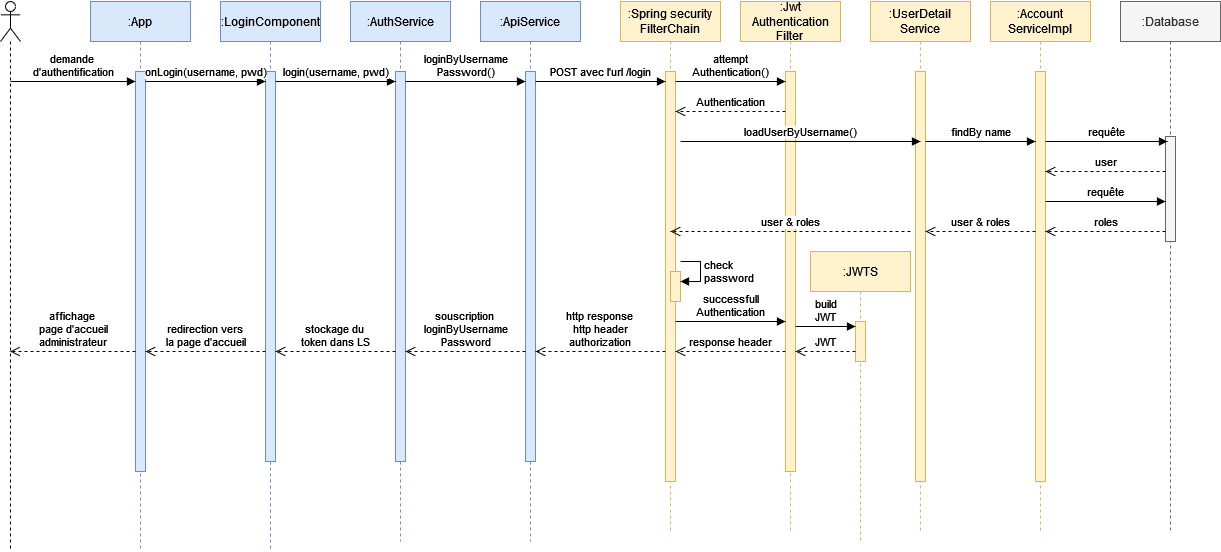

The diagram above was exported from draw.io. Its source (the exported page's mxGraphModel, read from the mxfile embedded in the PNG):
<mxGraphModel dx="995" dy="627" grid="1" gridSize="10" guides="1" tooltips="1" connect="1" arrows="1" fold="1" page="1" pageScale="1" pageWidth="1169" pageHeight="1654" math="0" shadow="0">
  <root>
    <mxCell id="0" />
    <mxCell id="1" parent="0" />
    <mxCell id="bCjYjNSTcz8OYRJGy2BR-1" value="" style="shape=umlLifeline;perimeter=lifelinePerimeter;whiteSpace=wrap;html=1;container=1;dropTarget=0;collapsible=0;recursiveResize=0;outlineConnect=0;portConstraint=eastwest;newEdgeStyle={&quot;curved&quot;:0,&quot;rounded&quot;:0};participant=umlActor;" vertex="1" parent="1">
      <mxGeometry x="30" y="40" width="20" height="550" as="geometry" />
    </mxCell>
    <mxCell id="bCjYjNSTcz8OYRJGy2BR-2" value=":App" style="shape=umlLifeline;perimeter=lifelinePerimeter;whiteSpace=wrap;html=1;container=1;dropTarget=0;collapsible=0;recursiveResize=0;outlineConnect=0;portConstraint=eastwest;newEdgeStyle={&quot;curved&quot;:0,&quot;rounded&quot;:0};fillColor=#dae8fc;strokeColor=#6c8ebf;" vertex="1" parent="1">
      <mxGeometry x="120" y="40" width="100" height="550" as="geometry" />
    </mxCell>
    <mxCell id="bCjYjNSTcz8OYRJGy2BR-13" value="" style="html=1;points=[[0,0,0,0,5],[0,1,0,0,-5],[1,0,0,0,5],[1,1,0,0,-5]];perimeter=orthogonalPerimeter;outlineConnect=0;targetShapes=umlLifeline;portConstraint=eastwest;newEdgeStyle={&quot;curved&quot;:0,&quot;rounded&quot;:0};fillColor=#dae8fc;strokeColor=#6c8ebf;" vertex="1" parent="bCjYjNSTcz8OYRJGy2BR-2">
      <mxGeometry x="45" y="70" width="10" height="400" as="geometry" />
    </mxCell>
    <mxCell id="bCjYjNSTcz8OYRJGy2BR-3" value=":LoginComponent" style="shape=umlLifeline;perimeter=lifelinePerimeter;whiteSpace=wrap;html=1;container=1;dropTarget=0;collapsible=0;recursiveResize=0;outlineConnect=0;portConstraint=eastwest;newEdgeStyle={&quot;curved&quot;:0,&quot;rounded&quot;:0};fillColor=#dae8fc;strokeColor=#6c8ebf;" vertex="1" parent="1">
      <mxGeometry x="250" y="40" width="100" height="550" as="geometry" />
    </mxCell>
    <mxCell id="bCjYjNSTcz8OYRJGy2BR-17" value="" style="html=1;points=[[0,0,0,0,5],[0,1,0,0,-5],[1,0,0,0,5],[1,1,0,0,-5]];perimeter=orthogonalPerimeter;outlineConnect=0;targetShapes=umlLifeline;portConstraint=eastwest;newEdgeStyle={&quot;curved&quot;:0,&quot;rounded&quot;:0};fillColor=#dae8fc;strokeColor=#6c8ebf;" vertex="1" parent="bCjYjNSTcz8OYRJGy2BR-3">
      <mxGeometry x="45" y="70" width="10" height="390" as="geometry" />
    </mxCell>
    <mxCell id="bCjYjNSTcz8OYRJGy2BR-4" value=":AuthService" style="shape=umlLifeline;perimeter=lifelinePerimeter;whiteSpace=wrap;html=1;container=1;dropTarget=0;collapsible=0;recursiveResize=0;outlineConnect=0;portConstraint=eastwest;newEdgeStyle={&quot;curved&quot;:0,&quot;rounded&quot;:0};fillColor=#dae8fc;strokeColor=#6c8ebf;" vertex="1" parent="1">
      <mxGeometry x="380" y="40" width="100" height="540" as="geometry" />
    </mxCell>
    <mxCell id="bCjYjNSTcz8OYRJGy2BR-18" value="" style="html=1;points=[[0,0,0,0,5],[0,1,0,0,-5],[1,0,0,0,5],[1,1,0,0,-5]];perimeter=orthogonalPerimeter;outlineConnect=0;targetShapes=umlLifeline;portConstraint=eastwest;newEdgeStyle={&quot;curved&quot;:0,&quot;rounded&quot;:0};fillColor=#dae8fc;strokeColor=#6c8ebf;" vertex="1" parent="bCjYjNSTcz8OYRJGy2BR-4">
      <mxGeometry x="45" y="70" width="10" height="390" as="geometry" />
    </mxCell>
    <mxCell id="bCjYjNSTcz8OYRJGy2BR-5" value=":ApiService" style="shape=umlLifeline;perimeter=lifelinePerimeter;whiteSpace=wrap;html=1;container=1;dropTarget=0;collapsible=0;recursiveResize=0;outlineConnect=0;portConstraint=eastwest;newEdgeStyle={&quot;curved&quot;:0,&quot;rounded&quot;:0};fillColor=#dae8fc;strokeColor=#6c8ebf;" vertex="1" parent="1">
      <mxGeometry x="510" y="40" width="100" height="540" as="geometry" />
    </mxCell>
    <mxCell id="bCjYjNSTcz8OYRJGy2BR-19" value="" style="html=1;points=[[0,0,0,0,5],[0,1,0,0,-5],[1,0,0,0,5],[1,1,0,0,-5]];perimeter=orthogonalPerimeter;outlineConnect=0;targetShapes=umlLifeline;portConstraint=eastwest;newEdgeStyle={&quot;curved&quot;:0,&quot;rounded&quot;:0};fillColor=#dae8fc;strokeColor=#6c8ebf;" vertex="1" parent="bCjYjNSTcz8OYRJGy2BR-5">
      <mxGeometry x="45" y="70" width="10" height="390" as="geometry" />
    </mxCell>
    <mxCell id="bCjYjNSTcz8OYRJGy2BR-6" value="&lt;div&gt;:Spring security&lt;/div&gt;&lt;div&gt;FilterChain&lt;br&gt;&lt;/div&gt;" style="shape=umlLifeline;perimeter=lifelinePerimeter;whiteSpace=wrap;html=1;container=1;dropTarget=0;collapsible=0;recursiveResize=0;outlineConnect=0;portConstraint=eastwest;newEdgeStyle={&quot;curved&quot;:0,&quot;rounded&quot;:0};fillColor=#fff2cc;strokeColor=#d6b656;" vertex="1" parent="1">
      <mxGeometry x="650" y="40" width="100" height="530" as="geometry" />
    </mxCell>
    <mxCell id="bCjYjNSTcz8OYRJGy2BR-20" value="" style="html=1;points=[[0,0,0,0,5],[0,1,0,0,-5],[1,0,0,0,5],[1,1,0,0,-5]];perimeter=orthogonalPerimeter;outlineConnect=0;targetShapes=umlLifeline;portConstraint=eastwest;newEdgeStyle={&quot;curved&quot;:0,&quot;rounded&quot;:0};fillColor=#fff2cc;strokeColor=#d6b656;" vertex="1" parent="bCjYjNSTcz8OYRJGy2BR-6">
      <mxGeometry x="45" y="70" width="10" height="410" as="geometry" />
    </mxCell>
    <mxCell id="bCjYjNSTcz8OYRJGy2BR-45" value="" style="html=1;points=[[0,0,0,0,5],[0,1,0,0,-5],[1,0,0,0,5],[1,1,0,0,-5]];perimeter=orthogonalPerimeter;outlineConnect=0;targetShapes=umlLifeline;portConstraint=eastwest;newEdgeStyle={&quot;curved&quot;:0,&quot;rounded&quot;:0};fillColor=#fff2cc;strokeColor=#d6b656;" vertex="1" parent="bCjYjNSTcz8OYRJGy2BR-6">
      <mxGeometry x="50" y="270" width="10" height="30" as="geometry" />
    </mxCell>
    <mxCell id="bCjYjNSTcz8OYRJGy2BR-46" value="&lt;div&gt;check&lt;/div&gt;&lt;div&gt;password&lt;br&gt;&lt;/div&gt;" style="html=1;align=left;spacingLeft=2;endArrow=block;rounded=0;edgeStyle=orthogonalEdgeStyle;curved=0;rounded=0;" edge="1" target="bCjYjNSTcz8OYRJGy2BR-45" parent="bCjYjNSTcz8OYRJGy2BR-6">
      <mxGeometry relative="1" as="geometry">
        <mxPoint x="60" y="260" as="sourcePoint" />
        <Array as="points">
          <mxPoint x="80" y="260" />
          <mxPoint x="80" y="280" />
        </Array>
      </mxGeometry>
    </mxCell>
    <mxCell id="bCjYjNSTcz8OYRJGy2BR-7" value="&lt;div&gt;:UserDetail&lt;/div&gt;&lt;div&gt;Service&lt;br&gt;&lt;/div&gt;" style="shape=umlLifeline;perimeter=lifelinePerimeter;whiteSpace=wrap;html=1;container=1;dropTarget=0;collapsible=0;recursiveResize=0;outlineConnect=0;portConstraint=eastwest;newEdgeStyle={&quot;curved&quot;:0,&quot;rounded&quot;:0};fillColor=#fff2cc;strokeColor=#d6b656;" vertex="1" parent="1">
      <mxGeometry x="900" y="40" width="100" height="530" as="geometry" />
    </mxCell>
    <mxCell id="bCjYjNSTcz8OYRJGy2BR-22" value="" style="html=1;points=[[0,0,0,0,5],[0,1,0,0,-5],[1,0,0,0,5],[1,1,0,0,-5]];perimeter=orthogonalPerimeter;outlineConnect=0;targetShapes=umlLifeline;portConstraint=eastwest;newEdgeStyle={&quot;curved&quot;:0,&quot;rounded&quot;:0};fillColor=#fff2cc;strokeColor=#d6b656;" vertex="1" parent="bCjYjNSTcz8OYRJGy2BR-7">
      <mxGeometry x="45" y="70" width="10" height="410" as="geometry" />
    </mxCell>
    <mxCell id="bCjYjNSTcz8OYRJGy2BR-8" value=":Database" style="shape=umlLifeline;perimeter=lifelinePerimeter;whiteSpace=wrap;html=1;container=1;dropTarget=0;collapsible=0;recursiveResize=0;outlineConnect=0;portConstraint=eastwest;newEdgeStyle={&quot;curved&quot;:0,&quot;rounded&quot;:0};fillColor=#f5f5f5;fontColor=#333333;strokeColor=#666666;" vertex="1" parent="1">
      <mxGeometry x="1150" y="40" width="100" height="530" as="geometry" />
    </mxCell>
    <mxCell id="bCjYjNSTcz8OYRJGy2BR-24" value="" style="html=1;points=[[0,0,0,0,5],[0,1,0,0,-5],[1,0,0,0,5],[1,1,0,0,-5]];perimeter=orthogonalPerimeter;outlineConnect=0;targetShapes=umlLifeline;portConstraint=eastwest;newEdgeStyle={&quot;curved&quot;:0,&quot;rounded&quot;:0};fillColor=#f5f5f5;fontColor=#333333;strokeColor=#666666;" vertex="1" parent="bCjYjNSTcz8OYRJGy2BR-8">
      <mxGeometry x="45" y="135" width="10" height="105" as="geometry" />
    </mxCell>
    <mxCell id="bCjYjNSTcz8OYRJGy2BR-9" value="&lt;div&gt;:Account&lt;/div&gt;&lt;div&gt;ServiceImpl&lt;/div&gt;" style="shape=umlLifeline;perimeter=lifelinePerimeter;whiteSpace=wrap;html=1;container=1;dropTarget=0;collapsible=0;recursiveResize=0;outlineConnect=0;portConstraint=eastwest;newEdgeStyle={&quot;curved&quot;:0,&quot;rounded&quot;:0};fillColor=#fff2cc;strokeColor=#d6b656;" vertex="1" parent="1">
      <mxGeometry x="1020" y="40" width="100" height="530" as="geometry" />
    </mxCell>
    <mxCell id="bCjYjNSTcz8OYRJGy2BR-23" value="" style="html=1;points=[[0,0,0,0,5],[0,1,0,0,-5],[1,0,0,0,5],[1,1,0,0,-5]];perimeter=orthogonalPerimeter;outlineConnect=0;targetShapes=umlLifeline;portConstraint=eastwest;newEdgeStyle={&quot;curved&quot;:0,&quot;rounded&quot;:0};fillColor=#fff2cc;strokeColor=#d6b656;" vertex="1" parent="bCjYjNSTcz8OYRJGy2BR-9">
      <mxGeometry x="45" y="70" width="10" height="410" as="geometry" />
    </mxCell>
    <mxCell id="bCjYjNSTcz8OYRJGy2BR-14" value="&lt;div&gt;:Jwt&lt;/div&gt;&lt;div&gt;Authentication&lt;/div&gt;&lt;div&gt;Filter&lt;br&gt;&lt;/div&gt;" style="shape=umlLifeline;perimeter=lifelinePerimeter;whiteSpace=wrap;html=1;container=1;dropTarget=0;collapsible=0;recursiveResize=0;outlineConnect=0;portConstraint=eastwest;newEdgeStyle={&quot;curved&quot;:0,&quot;rounded&quot;:0};fillColor=#fff2cc;strokeColor=#d6b656;" vertex="1" parent="1">
      <mxGeometry x="770" y="40" width="100" height="530" as="geometry" />
    </mxCell>
    <mxCell id="bCjYjNSTcz8OYRJGy2BR-21" value="" style="html=1;points=[[0,0,0,0,5],[0,1,0,0,-5],[1,0,0,0,5],[1,1,0,0,-5]];perimeter=orthogonalPerimeter;outlineConnect=0;targetShapes=umlLifeline;portConstraint=eastwest;newEdgeStyle={&quot;curved&quot;:0,&quot;rounded&quot;:0};fillColor=#fff2cc;strokeColor=#d6b656;" vertex="1" parent="bCjYjNSTcz8OYRJGy2BR-14">
      <mxGeometry x="45" y="70" width="10" height="400" as="geometry" />
    </mxCell>
    <mxCell id="bCjYjNSTcz8OYRJGy2BR-16" value="&lt;div&gt;demande&amp;nbsp;&lt;/div&gt;&lt;div&gt;d'authentification&lt;/div&gt;" style="html=1;verticalAlign=bottom;endArrow=block;curved=0;rounded=0;" edge="1" parent="1">
      <mxGeometry width="80" relative="1" as="geometry">
        <mxPoint x="40" y="120" as="sourcePoint" />
        <mxPoint x="165" y="120" as="targetPoint" />
      </mxGeometry>
    </mxCell>
    <mxCell id="bCjYjNSTcz8OYRJGy2BR-25" value="onLogin(username, pwd)" style="html=1;verticalAlign=bottom;endArrow=block;curved=0;rounded=0;" edge="1" parent="1">
      <mxGeometry width="80" relative="1" as="geometry">
        <mxPoint x="175" y="120" as="sourcePoint" />
        <mxPoint x="295" y="120" as="targetPoint" />
      </mxGeometry>
    </mxCell>
    <mxCell id="bCjYjNSTcz8OYRJGy2BR-26" value="login(username, pwd)" style="html=1;verticalAlign=bottom;endArrow=block;curved=0;rounded=0;" edge="1" parent="1" target="bCjYjNSTcz8OYRJGy2BR-18">
      <mxGeometry width="80" relative="1" as="geometry">
        <mxPoint x="305" y="120" as="sourcePoint" />
        <mxPoint x="415" y="120" as="targetPoint" />
      </mxGeometry>
    </mxCell>
    <mxCell id="bCjYjNSTcz8OYRJGy2BR-27" value="&lt;div&gt;loginByUsername&lt;/div&gt;&lt;div&gt;Password()&lt;/div&gt;" style="html=1;verticalAlign=bottom;endArrow=block;curved=0;rounded=0;" edge="1" parent="1">
      <mxGeometry width="80" relative="1" as="geometry">
        <mxPoint x="435" y="120" as="sourcePoint" />
        <mxPoint x="555" y="120" as="targetPoint" />
      </mxGeometry>
    </mxCell>
    <mxCell id="bCjYjNSTcz8OYRJGy2BR-28" value="POST avec l'url /login" style="html=1;verticalAlign=bottom;endArrow=block;curved=0;rounded=0;" edge="1" parent="1">
      <mxGeometry width="80" relative="1" as="geometry">
        <mxPoint x="565" y="120" as="sourcePoint" />
        <mxPoint x="695" y="120" as="targetPoint" />
      </mxGeometry>
    </mxCell>
    <mxCell id="bCjYjNSTcz8OYRJGy2BR-29" value="&lt;div&gt;attempt&lt;/div&gt;&lt;div&gt;Authentication()&lt;/div&gt;" style="html=1;verticalAlign=bottom;endArrow=block;curved=0;rounded=0;" edge="1" parent="1">
      <mxGeometry width="80" relative="1" as="geometry">
        <mxPoint x="705" y="120" as="sourcePoint" />
        <mxPoint x="815" y="120" as="targetPoint" />
      </mxGeometry>
    </mxCell>
    <mxCell id="bCjYjNSTcz8OYRJGy2BR-34" value="Authentication" style="html=1;verticalAlign=bottom;endArrow=open;dashed=1;endSize=8;curved=0;rounded=0;" edge="1" parent="1">
      <mxGeometry relative="1" as="geometry">
        <mxPoint x="815" y="150" as="sourcePoint" />
        <mxPoint x="705" y="150" as="targetPoint" />
      </mxGeometry>
    </mxCell>
    <mxCell id="bCjYjNSTcz8OYRJGy2BR-35" value="loadUserByUsername()" style="html=1;verticalAlign=bottom;endArrow=block;curved=0;rounded=0;" edge="1" parent="1">
      <mxGeometry width="80" relative="1" as="geometry">
        <mxPoint x="710" y="180" as="sourcePoint" />
        <mxPoint x="950" y="180" as="targetPoint" />
      </mxGeometry>
    </mxCell>
    <mxCell id="bCjYjNSTcz8OYRJGy2BR-36" value="findBy name" style="html=1;verticalAlign=bottom;endArrow=block;curved=0;rounded=0;" edge="1" parent="1">
      <mxGeometry width="80" relative="1" as="geometry">
        <mxPoint x="955" y="180" as="sourcePoint" />
        <mxPoint x="1065" y="180" as="targetPoint" />
      </mxGeometry>
    </mxCell>
    <mxCell id="bCjYjNSTcz8OYRJGy2BR-37" value="requête" style="html=1;verticalAlign=bottom;endArrow=block;curved=0;rounded=0;entryX=0.2;entryY=0.2;entryDx=0;entryDy=0;entryPerimeter=0;" edge="1" parent="1">
      <mxGeometry width="80" relative="1" as="geometry">
        <mxPoint x="1075" y="180" as="sourcePoint" />
        <mxPoint x="1197" y="180" as="targetPoint" />
      </mxGeometry>
    </mxCell>
    <mxCell id="bCjYjNSTcz8OYRJGy2BR-38" value="user" style="html=1;verticalAlign=bottom;endArrow=open;dashed=1;endSize=8;curved=0;rounded=0;" edge="1" parent="1">
      <mxGeometry relative="1" as="geometry">
        <mxPoint x="1195" y="210" as="sourcePoint" />
        <mxPoint x="1075" y="210" as="targetPoint" />
      </mxGeometry>
    </mxCell>
    <mxCell id="bCjYjNSTcz8OYRJGy2BR-39" value="requête" style="html=1;verticalAlign=bottom;endArrow=block;curved=0;rounded=0;" edge="1" parent="1">
      <mxGeometry width="80" relative="1" as="geometry">
        <mxPoint x="1075" y="240" as="sourcePoint" />
        <mxPoint x="1195" y="240" as="targetPoint" />
      </mxGeometry>
    </mxCell>
    <mxCell id="bCjYjNSTcz8OYRJGy2BR-40" value="roles" style="html=1;verticalAlign=bottom;endArrow=open;dashed=1;endSize=8;curved=0;rounded=0;" edge="1" parent="1">
      <mxGeometry relative="1" as="geometry">
        <mxPoint x="1195" y="270" as="sourcePoint" />
        <mxPoint x="1075" y="270" as="targetPoint" />
      </mxGeometry>
    </mxCell>
    <mxCell id="bCjYjNSTcz8OYRJGy2BR-41" value="user &amp;amp; roles" style="html=1;verticalAlign=bottom;endArrow=open;dashed=1;endSize=8;curved=0;rounded=0;" edge="1" parent="1">
      <mxGeometry relative="1" as="geometry">
        <mxPoint x="1065" y="270" as="sourcePoint" />
        <mxPoint x="955" y="270" as="targetPoint" />
      </mxGeometry>
    </mxCell>
    <mxCell id="bCjYjNSTcz8OYRJGy2BR-42" value="user &amp;amp; roles" style="html=1;verticalAlign=bottom;endArrow=open;dashed=1;endSize=8;curved=0;rounded=0;" edge="1" parent="1">
      <mxGeometry relative="1" as="geometry">
        <mxPoint x="940" y="270" as="sourcePoint" />
        <mxPoint x="700" y="270" as="targetPoint" />
      </mxGeometry>
    </mxCell>
    <mxCell id="bCjYjNSTcz8OYRJGy2BR-47" value="&lt;div&gt;successfull&lt;/div&gt;&lt;div&gt;Authentication&lt;/div&gt;" style="html=1;verticalAlign=bottom;endArrow=block;curved=0;rounded=0;" edge="1" parent="1">
      <mxGeometry width="80" relative="1" as="geometry">
        <mxPoint x="705" y="360" as="sourcePoint" />
        <mxPoint x="815" y="360" as="targetPoint" />
      </mxGeometry>
    </mxCell>
    <mxCell id="bCjYjNSTcz8OYRJGy2BR-48" value=":JWTS" style="shape=umlLifeline;perimeter=lifelinePerimeter;whiteSpace=wrap;html=1;container=1;dropTarget=0;collapsible=0;recursiveResize=0;outlineConnect=0;portConstraint=eastwest;newEdgeStyle={&quot;curved&quot;:0,&quot;rounded&quot;:0};fillColor=#fff2cc;strokeColor=#d6b656;" vertex="1" parent="1">
      <mxGeometry x="840" y="290" width="100" height="290" as="geometry" />
    </mxCell>
    <mxCell id="bCjYjNSTcz8OYRJGy2BR-49" value="" style="html=1;points=[[0,0,0,0,5],[0,1,0,0,-5],[1,0,0,0,5],[1,1,0,0,-5]];perimeter=orthogonalPerimeter;outlineConnect=0;targetShapes=umlLifeline;portConstraint=eastwest;newEdgeStyle={&quot;curved&quot;:0,&quot;rounded&quot;:0};fillColor=#fff2cc;strokeColor=#d6b656;" vertex="1" parent="bCjYjNSTcz8OYRJGy2BR-48">
      <mxGeometry x="45" y="70" width="10" height="40" as="geometry" />
    </mxCell>
    <mxCell id="bCjYjNSTcz8OYRJGy2BR-50" value="&lt;div&gt;build&lt;/div&gt;&lt;div&gt;JWT&lt;br&gt;&lt;/div&gt;" style="html=1;verticalAlign=bottom;endArrow=block;curved=0;rounded=0;entryX=0;entryY=0;entryDx=0;entryDy=5;entryPerimeter=0;" edge="1" parent="1" source="bCjYjNSTcz8OYRJGy2BR-21" target="bCjYjNSTcz8OYRJGy2BR-49">
      <mxGeometry width="80" relative="1" as="geometry">
        <mxPoint x="790" y="370" as="sourcePoint" />
        <mxPoint x="870" y="370" as="targetPoint" />
      </mxGeometry>
    </mxCell>
    <mxCell id="bCjYjNSTcz8OYRJGy2BR-51" value="JWT" style="html=1;verticalAlign=bottom;endArrow=open;dashed=1;endSize=8;curved=0;rounded=0;" edge="1" parent="1">
      <mxGeometry relative="1" as="geometry">
        <mxPoint x="885" y="389.9999999999999" as="sourcePoint" />
        <mxPoint x="825" y="389.9999999999999" as="targetPoint" />
      </mxGeometry>
    </mxCell>
    <mxCell id="bCjYjNSTcz8OYRJGy2BR-52" value="response header" style="html=1;verticalAlign=bottom;endArrow=open;dashed=1;endSize=8;curved=0;rounded=0;" edge="1" parent="1">
      <mxGeometry relative="1" as="geometry">
        <mxPoint x="815" y="390.0000000000001" as="sourcePoint" />
        <mxPoint x="705" y="390.0000000000001" as="targetPoint" />
      </mxGeometry>
    </mxCell>
    <mxCell id="bCjYjNSTcz8OYRJGy2BR-53" value="&lt;div&gt;http response&amp;nbsp;&lt;/div&gt;&lt;div&gt;http header&lt;/div&gt;&lt;div&gt;authorization&lt;br&gt;&lt;/div&gt;" style="html=1;verticalAlign=bottom;endArrow=open;dashed=1;endSize=8;curved=0;rounded=0;" edge="1" parent="1">
      <mxGeometry relative="1" as="geometry">
        <mxPoint x="695" y="390.0000000000001" as="sourcePoint" />
        <mxPoint x="565" y="390.0000000000001" as="targetPoint" />
      </mxGeometry>
    </mxCell>
    <mxCell id="bCjYjNSTcz8OYRJGy2BR-54" value="&lt;div&gt;souscription&amp;nbsp;&lt;/div&gt;&lt;div&gt;loginByUsername&lt;/div&gt;&lt;div&gt;Password&lt;/div&gt;" style="html=1;verticalAlign=bottom;endArrow=open;dashed=1;endSize=8;curved=0;rounded=0;" edge="1" parent="1">
      <mxGeometry relative="1" as="geometry">
        <mxPoint x="555" y="390.0000000000001" as="sourcePoint" />
        <mxPoint x="435" y="390.0000000000001" as="targetPoint" />
      </mxGeometry>
    </mxCell>
    <mxCell id="bCjYjNSTcz8OYRJGy2BR-55" value="&lt;div&gt;stockage du&amp;nbsp;&lt;/div&gt;&lt;div&gt;token dans LS&lt;/div&gt;" style="html=1;verticalAlign=bottom;endArrow=open;dashed=1;endSize=8;curved=0;rounded=0;" edge="1" parent="1">
      <mxGeometry relative="1" as="geometry">
        <mxPoint x="425" y="390.0000000000001" as="sourcePoint" />
        <mxPoint x="305" y="390.0000000000001" as="targetPoint" />
      </mxGeometry>
    </mxCell>
    <mxCell id="bCjYjNSTcz8OYRJGy2BR-56" value="&lt;div&gt;redirection vers &lt;br&gt;&lt;/div&gt;&lt;div&gt;la page d'accueil&lt;br&gt;&lt;/div&gt;" style="html=1;verticalAlign=bottom;endArrow=open;dashed=1;endSize=8;curved=0;rounded=0;" edge="1" parent="1">
      <mxGeometry relative="1" as="geometry">
        <mxPoint x="295" y="390.0000000000001" as="sourcePoint" />
        <mxPoint x="175" y="390.0000000000001" as="targetPoint" />
      </mxGeometry>
    </mxCell>
    <mxCell id="bCjYjNSTcz8OYRJGy2BR-57" value="&lt;div&gt;affichage&amp;nbsp;&lt;/div&gt;&lt;div&gt;page d'accueil&lt;/div&gt;&lt;div&gt;administrateur&lt;br&gt;&lt;/div&gt;" style="html=1;verticalAlign=bottom;endArrow=open;dashed=1;endSize=8;curved=0;rounded=0;" edge="1" parent="1">
      <mxGeometry relative="1" as="geometry">
        <mxPoint x="165" y="390.0000000000001" as="sourcePoint" />
        <mxPoint x="39.66666666666674" y="390.0000000000001" as="targetPoint" />
      </mxGeometry>
    </mxCell>
  </root>
</mxGraphModel>